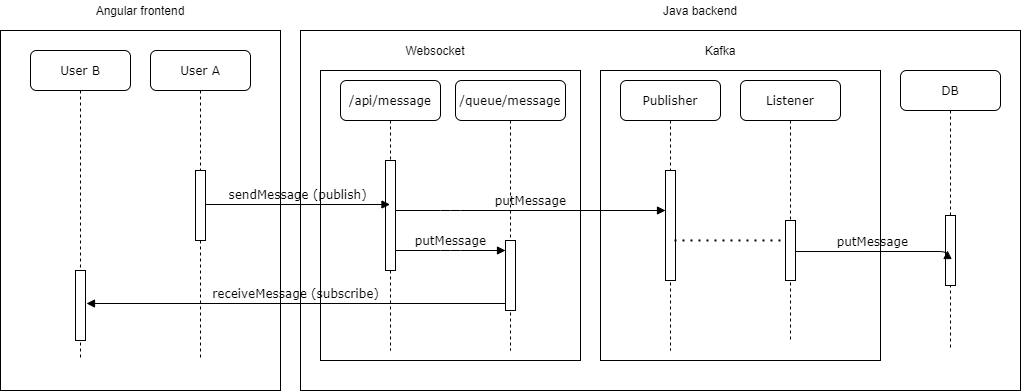

The diagram above was exported from draw.io. Its source (the exported page's mxGraphModel, read from the mxfile embedded in the PNG):
<mxGraphModel dx="1422" dy="745" grid="1" gridSize="10" guides="1" tooltips="1" connect="1" arrows="1" fold="1" page="1" pageScale="1" pageWidth="1100" pageHeight="850" background="#ffffff" math="0" shadow="0">
  <root>
    <mxCell id="0" />
    <mxCell id="1" parent="0" />
    <mxCell id="2GYsUn1NsYWv8Szj61xu-4" value="" style="rounded=0;whiteSpace=wrap;html=1;" vertex="1" parent="1">
      <mxGeometry x="80" y="60" width="280" height="360" as="geometry" />
    </mxCell>
    <mxCell id="7baba1c4bc27f4b0-3" value="" style="shape=umlLifeline;perimeter=lifelinePerimeter;whiteSpace=wrap;html=1;container=1;collapsible=0;recursiveResize=0;outlineConnect=0;rounded=1;shadow=0;comic=0;labelBackgroundColor=none;strokeWidth=1;fontFamily=Verdana;fontSize=12;align=center;" parent="1" vertex="1">
      <mxGeometry x="400" y="70" width="670" height="310" as="geometry" />
    </mxCell>
    <mxCell id="7baba1c4bc27f4b0-13" value="" style="html=1;points=[];perimeter=orthogonalPerimeter;rounded=0;shadow=0;comic=0;labelBackgroundColor=none;strokeWidth=1;fontFamily=Verdana;fontSize=12;align=center;" parent="7baba1c4bc27f4b0-3" vertex="1">
      <mxGeometry x="45" y="120" width="10" height="200" as="geometry" />
    </mxCell>
    <mxCell id="2GYsUn1NsYWv8Szj61xu-6" value="" style="rounded=0;whiteSpace=wrap;html=1;" vertex="1" parent="7baba1c4bc27f4b0-3">
      <mxGeometry x="-20" y="-10" width="720" height="360" as="geometry" />
    </mxCell>
    <mxCell id="2GYsUn1NsYWv8Szj61xu-8" value="" style="rounded=0;whiteSpace=wrap;html=1;" vertex="1" parent="7baba1c4bc27f4b0-3">
      <mxGeometry y="30" width="260" height="290" as="geometry" />
    </mxCell>
    <mxCell id="7baba1c4bc27f4b0-4" value="/api/message" style="shape=umlLifeline;perimeter=lifelinePerimeter;whiteSpace=wrap;html=1;container=1;collapsible=0;recursiveResize=0;outlineConnect=0;rounded=1;shadow=0;comic=0;labelBackgroundColor=none;strokeWidth=1;fontFamily=Verdana;fontSize=12;align=center;" parent="7baba1c4bc27f4b0-3" vertex="1">
      <mxGeometry x="20" y="40" width="100" height="270" as="geometry" />
    </mxCell>
    <mxCell id="7baba1c4bc27f4b0-16" value="" style="html=1;points=[];perimeter=orthogonalPerimeter;rounded=0;shadow=0;comic=0;labelBackgroundColor=none;strokeWidth=1;fontFamily=Verdana;fontSize=12;align=center;" parent="7baba1c4bc27f4b0-4" vertex="1">
      <mxGeometry x="45" y="80" width="10" height="110" as="geometry" />
    </mxCell>
    <mxCell id="7baba1c4bc27f4b0-6" value="DB" style="shape=umlLifeline;perimeter=lifelinePerimeter;whiteSpace=wrap;html=1;container=1;collapsible=0;recursiveResize=0;outlineConnect=0;rounded=1;shadow=0;comic=0;labelBackgroundColor=none;strokeWidth=1;fontFamily=Verdana;fontSize=12;align=center;" parent="7baba1c4bc27f4b0-3" vertex="1">
      <mxGeometry x="580" y="30" width="100" height="280" as="geometry" />
    </mxCell>
    <mxCell id="2GYsUn1NsYWv8Szj61xu-19" value="" style="html=1;points=[];perimeter=orthogonalPerimeter;rounded=0;shadow=0;comic=0;labelBackgroundColor=none;strokeWidth=1;fontFamily=Verdana;fontSize=12;align=center;" vertex="1" parent="7baba1c4bc27f4b0-6">
      <mxGeometry x="45" y="145" width="10" height="70" as="geometry" />
    </mxCell>
    <mxCell id="2GYsUn1NsYWv8Szj61xu-9" value="Websocket" style="text;html=1;strokeColor=none;fillColor=none;align=center;verticalAlign=middle;whiteSpace=wrap;rounded=0;" vertex="1" parent="7baba1c4bc27f4b0-3">
      <mxGeometry x="95" width="40" height="20" as="geometry" />
    </mxCell>
    <mxCell id="7baba1c4bc27f4b0-20" value="putMessage" style="html=1;verticalAlign=bottom;endArrow=block;labelBackgroundColor=none;fontFamily=Verdana;fontSize=12;edgeStyle=elbowEdgeStyle;elbow=vertical;" parent="7baba1c4bc27f4b0-3" source="7baba1c4bc27f4b0-16" target="7baba1c4bc27f4b0-19" edge="1">
      <mxGeometry relative="1" as="geometry">
        <mxPoint x="250" y="150" as="sourcePoint" />
        <mxPoint x="170" y="211" as="targetPoint" />
        <Array as="points">
          <mxPoint x="130" y="210" />
        </Array>
      </mxGeometry>
    </mxCell>
    <mxCell id="7baba1c4bc27f4b0-5" value="/queue/message" style="shape=umlLifeline;perimeter=lifelinePerimeter;whiteSpace=wrap;html=1;container=1;collapsible=0;recursiveResize=0;outlineConnect=0;rounded=1;shadow=0;comic=0;labelBackgroundColor=none;strokeWidth=1;fontFamily=Verdana;fontSize=12;align=center;" parent="7baba1c4bc27f4b0-3" vertex="1">
      <mxGeometry x="135" y="40" width="110" height="270" as="geometry" />
    </mxCell>
    <mxCell id="7baba1c4bc27f4b0-19" value="" style="html=1;points=[];perimeter=orthogonalPerimeter;rounded=0;shadow=0;comic=0;labelBackgroundColor=none;strokeWidth=1;fontFamily=Verdana;fontSize=12;align=center;" parent="7baba1c4bc27f4b0-3" vertex="1">
      <mxGeometry x="185" y="200" width="10" height="70" as="geometry" />
    </mxCell>
    <mxCell id="2GYsUn1NsYWv8Szj61xu-13" value="" style="rounded=0;whiteSpace=wrap;html=1;" vertex="1" parent="7baba1c4bc27f4b0-3">
      <mxGeometry x="280" y="30" width="280" height="290" as="geometry" />
    </mxCell>
    <mxCell id="2GYsUn1NsYWv8Szj61xu-12" value="Listener" style="shape=umlLifeline;perimeter=lifelinePerimeter;whiteSpace=wrap;html=1;container=1;collapsible=0;recursiveResize=0;outlineConnect=0;rounded=1;shadow=0;comic=0;labelBackgroundColor=none;strokeWidth=1;fontFamily=Verdana;fontSize=12;align=center;" vertex="1" parent="7baba1c4bc27f4b0-3">
      <mxGeometry x="420" y="40" width="100" height="260" as="geometry" />
    </mxCell>
    <mxCell id="7baba1c4bc27f4b0-28" value="" style="html=1;points=[];perimeter=orthogonalPerimeter;rounded=0;shadow=0;comic=0;labelBackgroundColor=none;strokeWidth=1;fontFamily=Verdana;fontSize=12;align=center;" parent="2GYsUn1NsYWv8Szj61xu-12" vertex="1">
      <mxGeometry x="45" y="140" width="10" height="60" as="geometry" />
    </mxCell>
    <mxCell id="2GYsUn1NsYWv8Szj61xu-14" value="Kafka" style="text;html=1;strokeColor=none;fillColor=none;align=center;verticalAlign=middle;whiteSpace=wrap;rounded=0;" vertex="1" parent="7baba1c4bc27f4b0-3">
      <mxGeometry x="380" width="40" height="20" as="geometry" />
    </mxCell>
    <mxCell id="2GYsUn1NsYWv8Szj61xu-15" value="Publisher" style="shape=umlLifeline;perimeter=lifelinePerimeter;whiteSpace=wrap;html=1;container=1;collapsible=0;recursiveResize=0;outlineConnect=0;rounded=1;shadow=0;comic=0;labelBackgroundColor=none;strokeWidth=1;fontFamily=Verdana;fontSize=12;align=center;" vertex="1" parent="7baba1c4bc27f4b0-3">
      <mxGeometry x="300" y="40" width="100" height="270" as="geometry" />
    </mxCell>
    <mxCell id="2GYsUn1NsYWv8Szj61xu-16" value="" style="html=1;points=[];perimeter=orthogonalPerimeter;rounded=0;shadow=0;comic=0;labelBackgroundColor=none;strokeWidth=1;fontFamily=Verdana;fontSize=12;align=center;" vertex="1" parent="2GYsUn1NsYWv8Szj61xu-15">
      <mxGeometry x="45" y="90" width="10" height="110" as="geometry" />
    </mxCell>
    <mxCell id="2GYsUn1NsYWv8Szj61xu-18" value="putMessage" style="html=1;verticalAlign=bottom;endArrow=block;labelBackgroundColor=none;fontFamily=Verdana;fontSize=12;edgeStyle=elbowEdgeStyle;elbow=vertical;" edge="1" parent="7baba1c4bc27f4b0-3" target="2GYsUn1NsYWv8Szj61xu-16">
      <mxGeometry relative="1" as="geometry">
        <mxPoint x="75" y="170" as="sourcePoint" />
        <mxPoint x="185" y="170" as="targetPoint" />
        <Array as="points">
          <mxPoint x="130" y="170" />
        </Array>
      </mxGeometry>
    </mxCell>
    <mxCell id="2GYsUn1NsYWv8Szj61xu-20" value="putMessage" style="html=1;verticalAlign=bottom;endArrow=block;labelBackgroundColor=none;fontFamily=Verdana;fontSize=12;edgeStyle=elbowEdgeStyle;elbow=vertical;entryX=0.2;entryY=0.5;entryDx=0;entryDy=0;entryPerimeter=0;exitX=1;exitY=0.517;exitDx=0;exitDy=0;exitPerimeter=0;" edge="1" parent="7baba1c4bc27f4b0-3" source="7baba1c4bc27f4b0-28" target="2GYsUn1NsYWv8Szj61xu-19">
      <mxGeometry relative="1" as="geometry">
        <mxPoint x="510" y="210" as="sourcePoint" />
        <mxPoint x="650" y="230" as="targetPoint" />
        <Array as="points" />
      </mxGeometry>
    </mxCell>
    <mxCell id="2GYsUn1NsYWv8Szj61xu-21" value="" style="endArrow=none;dashed=1;html=1;dashPattern=1 3;strokeWidth=2;exitX=0.9;exitY=0.636;exitDx=0;exitDy=0;exitPerimeter=0;" edge="1" parent="7baba1c4bc27f4b0-3" source="2GYsUn1NsYWv8Szj61xu-16" target="7baba1c4bc27f4b0-28">
      <mxGeometry width="50" height="50" relative="1" as="geometry">
        <mxPoint x="130" y="340" as="sourcePoint" />
        <mxPoint x="180" y="290" as="targetPoint" />
      </mxGeometry>
    </mxCell>
    <mxCell id="7baba1c4bc27f4b0-8" value="User B" style="shape=umlLifeline;perimeter=lifelinePerimeter;whiteSpace=wrap;html=1;container=1;collapsible=0;recursiveResize=0;outlineConnect=0;rounded=1;shadow=0;comic=0;labelBackgroundColor=none;strokeWidth=1;fontFamily=Verdana;fontSize=12;align=center;" parent="1" vertex="1">
      <mxGeometry x="110" y="80" width="100" height="310" as="geometry" />
    </mxCell>
    <mxCell id="7baba1c4bc27f4b0-9" value="" style="html=1;points=[];perimeter=orthogonalPerimeter;rounded=0;shadow=0;comic=0;labelBackgroundColor=none;strokeWidth=1;fontFamily=Verdana;fontSize=12;align=center;" parent="7baba1c4bc27f4b0-8" vertex="1">
      <mxGeometry x="45" y="220" width="10" height="70" as="geometry" />
    </mxCell>
    <mxCell id="7baba1c4bc27f4b0-14" value="sendMessage (publish)" style="html=1;verticalAlign=bottom;endArrow=block;labelBackgroundColor=none;fontFamily=Verdana;fontSize=12;edgeStyle=elbowEdgeStyle;elbow=vertical;exitX=0.9;exitY=0.486;exitDx=0;exitDy=0;exitPerimeter=0;" parent="1" source="2GYsUn1NsYWv8Szj61xu-3" target="7baba1c4bc27f4b0-4" edge="1">
      <mxGeometry relative="1" as="geometry">
        <mxPoint x="295" y="200" as="sourcePoint" />
      </mxGeometry>
    </mxCell>
    <mxCell id="2GYsUn1NsYWv8Szj61xu-2" value="User A" style="shape=umlLifeline;perimeter=lifelinePerimeter;whiteSpace=wrap;html=1;container=1;collapsible=0;recursiveResize=0;outlineConnect=0;rounded=1;shadow=0;comic=0;labelBackgroundColor=none;strokeWidth=1;fontFamily=Verdana;fontSize=12;align=center;" vertex="1" parent="1">
      <mxGeometry x="230" y="80" width="100" height="310" as="geometry" />
    </mxCell>
    <mxCell id="2GYsUn1NsYWv8Szj61xu-3" value="" style="html=1;points=[];perimeter=orthogonalPerimeter;rounded=0;shadow=0;comic=0;labelBackgroundColor=none;strokeWidth=1;fontFamily=Verdana;fontSize=12;align=center;" vertex="1" parent="2GYsUn1NsYWv8Szj61xu-2">
      <mxGeometry x="45" y="120" width="10" height="70" as="geometry" />
    </mxCell>
    <mxCell id="2GYsUn1NsYWv8Szj61xu-5" value="Angular frontend" style="text;html=1;strokeColor=none;fillColor=none;align=center;verticalAlign=middle;whiteSpace=wrap;rounded=0;" vertex="1" parent="1">
      <mxGeometry x="165" y="30" width="110" height="20" as="geometry" />
    </mxCell>
    <mxCell id="2GYsUn1NsYWv8Szj61xu-7" value="Java backend" style="text;html=1;strokeColor=none;fillColor=none;align=center;verticalAlign=middle;whiteSpace=wrap;rounded=0;" vertex="1" parent="1">
      <mxGeometry x="740" y="30" width="80" height="20" as="geometry" />
    </mxCell>
    <mxCell id="2GYsUn1NsYWv8Szj61xu-11" value="receiveMessage (subscribe)" style="html=1;verticalAlign=bottom;endArrow=block;entryX=1.1;entryY=0.471;labelBackgroundColor=none;fontFamily=Verdana;fontSize=12;edgeStyle=elbowEdgeStyle;elbow=vertical;entryDx=0;entryDy=0;entryPerimeter=0;" edge="1" parent="1" source="7baba1c4bc27f4b0-19" target="7baba1c4bc27f4b0-9">
      <mxGeometry relative="1" as="geometry">
        <mxPoint x="280" y="409.5" as="sourcePoint" />
        <mxPoint x="550" y="409.5" as="targetPoint" />
      </mxGeometry>
    </mxCell>
  </root>
</mxGraphModel>